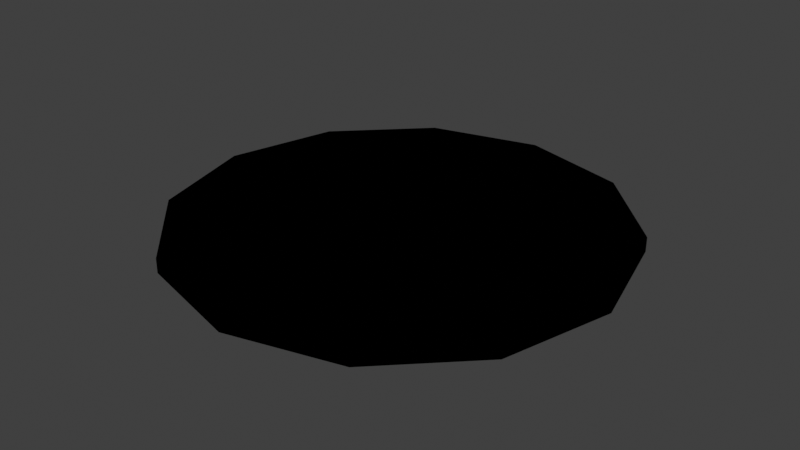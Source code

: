 # Source: disc.blend  (saved by Blender 4.0.36; exported with 4.5.12 LTS)
import bpy
from mathutils import Matrix  # noqa: F401  (used for matrix-valued properties, if any)

bpy.ops.wm.read_factory_settings(use_empty=True)
scene = bpy.context.scene
scene.name = 'Scene'

# ---- collections
col_collection = bpy.data.collections.new('Collection'); scene.collection.children.link(col_collection)

# ---- images (referenced by path relative to the original .blend; pixels are not part of the script)
import os
ASSET_DIR = os.environ.get("B2B_ASSET_DIR", "")  # directory of the original .blend (textures are referenced by path, not embedded)
HERE = os.path.dirname(os.path.abspath(__file__))  # packed textures are extracted next to this script under _unpacked/

def load_image(name, relpath, width, height, colorspace="sRGB"):
    """Load a texture the original file referenced (path relative to the .blend, or extracted next to this script)."""
    p = next((c for c in (os.path.join(HERE, relpath), os.path.join(ASSET_DIR, relpath)) if relpath and os.path.exists(c)), "")
    if p:
        img = bpy.data.images.load(p, check_existing=True)
        img.name = name
    else:  # same state as the original file: an image datablock whose file is absent (Cycles renders it pink)
        img = bpy.data.images.new(name, width, height)
        img.source = "FILE"
        img.filepath = "//" + (relpath or name)
    img.colorspace_settings.name = colorspace
    return img
img_second_png = load_image('second.png', '', 1024, 1024, 'sRGB')
img_white_rgba32_png = load_image('white.rgba32.png', 'white.rgba32.png', 1024, 1024, 'sRGB')

# ---- materials (node trees are filled in below, after node groups)
mat_f3dlite_material = bpy.data.materials.new('f3dlite_material')
mat_f3dlite_material.alpha_threshold = 0.2
mat_f3dlite_material.use_transparency_overlap = False
mat_f3dlite_material.show_transparent_back = False
mat_f3dlite_material.use_backface_culling = True
mat_f3dlite_material.preview_render_type = 'FLAT'

# ---- node groups
ng_3_point_lerp = bpy.data.node_groups.new('3 Point Lerp', 'ShaderNodeTree')
_N = ng_3_point_lerp.nodes; _L = ng_3_point_lerp.links
ng_calcfog = bpy.data.node_groups.new('CalcFog', 'ShaderNodeTree')
_N = ng_calcfog.nodes; _L = ng_calcfog.links
ng_f3dnoise_nonanimated = bpy.data.node_groups.new('F3DNoise_NonAnimated', 'ShaderNodeTree')
_N = ng_f3dnoise_nonanimated.nodes; _L = ng_f3dnoise_nonanimated.links
ng_texturesettings_lite = bpy.data.node_groups.new('TextureSettings_Lite', 'ShaderNodeTree')
_N = ng_texturesettings_lite.nodes; _L = ng_texturesettings_lite.links
ng_uv = bpy.data.node_groups.new('UV', 'ShaderNodeTree')
_N = ng_uv.nodes; _L = ng_uv.links
ng_uv_basis_0 = bpy.data.node_groups.new('UV Basis 0', 'ShaderNodeTree')
_N = ng_uv_basis_0.nodes; _L = ng_uv_basis_0.links
ng_shdcol = bpy.data.node_groups.new('ShdCol', 'ShaderNodeTree')
_N = ng_shdcol.nodes; _L = ng_shdcol.links
ng_is_not_i = bpy.data.node_groups.new('Is not i', 'ShaderNodeTree')
_N = ng_is_not_i.nodes; _L = ng_is_not_i.links
ng_is_i = bpy.data.node_groups.new('Is i', 'ShaderNodeTree')
_N = ng_is_i.nodes; _L = ng_is_i.links
ng_fogblender_on = bpy.data.node_groups.new('FogBlender_On', 'ShaderNodeTree')
_N = ng_fogblender_on.nodes; _L = ng_fogblender_on.links
ng_combinerinputs = bpy.data.node_groups.new('CombinerInputs', 'ShaderNodeTree')
_N = ng_combinerinputs.nodes; _L = ng_combinerinputs.links
ng_cycle = bpy.data.node_groups.new('Cycle', 'ShaderNodeTree')
_N = ng_cycle.nodes; _L = ng_cycle.links
ng_output_2cycle_opa = bpy.data.node_groups.new('OUTPUT_2CYCLE_OPA', 'ShaderNodeTree')
_N = ng_output_2cycle_opa.nodes; _L = ng_output_2cycle_opa.links
ng_sceneproperties = bpy.data.node_groups.new('SceneProperties', 'ShaderNodeTree')
_s = ng_sceneproperties.interface.new_socket(name='FogEnable', in_out='OUTPUT', socket_type='NodeSocketFloat')
_s = ng_sceneproperties.interface.new_socket(name='FogColor', in_out='OUTPUT', socket_type='NodeSocketColor')
_s = ng_sceneproperties.interface.new_socket(name='F3D_NearClip', in_out='OUTPUT', socket_type='NodeSocketFloat')
_s = ng_sceneproperties.interface.new_socket(name='F3D_FarClip', in_out='OUTPUT', socket_type='NodeSocketFloat')
_s = ng_sceneproperties.interface.new_socket(name='Blender_Game_Scale', in_out='OUTPUT', socket_type='NodeSocketFloat')
_s = ng_sceneproperties.interface.new_socket(name='FogNear', in_out='OUTPUT', socket_type='NodeSocketFloat')
_s = ng_sceneproperties.interface.new_socket(name='FogFar', in_out='OUTPUT', socket_type='NodeSocketFloat')
_s = ng_sceneproperties.interface.new_socket(name='AmbientColor', in_out='OUTPUT', socket_type='NodeSocketColor')
_s = ng_sceneproperties.interface.new_socket(name='Light0Color', in_out='OUTPUT', socket_type='NodeSocketColor')
_s = ng_sceneproperties.interface.new_socket(name='Light0Dir', in_out='OUTPUT', socket_type='NodeSocketVector')
_s = ng_sceneproperties.interface.new_socket(name='Light0Size', in_out='OUTPUT', socket_type='NodeSocketFloat')
_s = ng_sceneproperties.interface.new_socket(name='Light1Color', in_out='OUTPUT', socket_type='NodeSocketColor')
_s = ng_sceneproperties.interface.new_socket(name='Light1Dir', in_out='OUTPUT', socket_type='NodeSocketVector')
_s = ng_sceneproperties.interface.new_socket(name='Light1Size', in_out='OUTPUT', socket_type='NodeSocketFloat')
_N = ng_sceneproperties.nodes; _L = ng_sceneproperties.links
n0 = _N.new('NodeGroupOutput'); n0.name = 'Group Output'; n0.location = (0, 0)
n0.inputs[0].default_value = 1.0
n0.inputs[1].default_value = (0.9999, 1.0, 1.0, 1.0)
n0.inputs[2].default_value = 100.0
n0.inputs[3].default_value = 3e+04
n0.inputs[4].default_value = 100.0
n0.inputs[5].default_value = 985.0
n0.inputs[6].default_value = 1000.0
n0.inputs[7].default_value = (0.7353, 0.7354, 0.7354, 1.0)
n0.inputs[8].default_value = (0.9999, 1.0, 1.0, 1.0)
n0.inputs[9].default_value = (0.5774, -0.5774, 0.5774)
n0.inputs[10].default_value = 3.0
n0.inputs[11].default_value = (0.0, 0.0, 0.0, 1.0)
n0.inputs[12].default_value = (-0.5774, 0.5774, -0.5774)
n0.inputs[13].default_value = 3.0
n0.is_active_output = True

# ---- material node trees
mat_f3dlite_material.use_nodes = True; mat_f3dlite_material.node_tree.nodes.clear()
_N = mat_f3dlite_material.node_tree.nodes; _L = mat_f3dlite_material.node_tree.links
n0 = _N.new('NodeReroute'); n0.name = 'Reroute.043'; n0.location = (-193, 204)
n0.width = 16
n0.socket_idname = 'NodeSocketVector'
n1 = _N.new('NodeReroute'); n1.name = 'Reroute.042'; n1.location = (-216, 160)
n1.width = 16
n1.socket_idname = 'NodeSocketVector'
n2 = _N.new('NodeReroute'); n2.name = 'Reroute.011'; n2.location = (-168, 248)
n2.width = 16
n2.socket_idname = 'NodeSocketVector'
n3 = _N.new('NodeReroute'); n3.name = 'Reroute.038'; n3.location = (273, 438)
n3.width = 16
n4 = _N.new('NodeReroute'); n4.name = 'Reroute.037'; n4.location = (251, 416)
n4.width = 16
n4.socket_idname = 'NodeSocketFloat'
n5 = _N.new('NodeReroute'); n5.name = 'Reroute.006'; n5.location = (-80, 600)
n5.width = 16
n5.socket_idname = 'NodeSocketVector'
n6 = _N.new('NodeReroute'); n6.name = 'Reroute.026'; n6.location = (-100, 557)
n6.width = 16
n6.socket_idname = 'NodeSocketVector'
n7 = _N.new('NodeReroute'); n7.name = 'Reroute.027'; n7.location = (-120, 514)
n7.width = 16
n7.socket_idname = 'NodeSocketVector'
n8 = _N.new('NodeReroute'); n8.name = 'Reroute.035'; n8.location = (251, 665)
n8.width = 16
n8.socket_idname = 'NodeSocketFloat'
n9 = _N.new('NodeReroute'); n9.name = 'Reroute.036'; n9.location = (273, 686)
n9.width = 16
n10 = _N.new('NodeReroute'); n10.name = 'Reroute.028'; n10.location = (-267, 439)
n10.width = 16
n10.socket_idname = 'NodeSocketInt'
n11 = _N.new('NodeReroute'); n11.name = 'Reroute.048'; n11.location = (271, 285)
n11.width = 16
n12 = _N.new('NodeReroute'); n12.name = 'Reroute.046'; n12.location = (271, 334)
n12.width = 16
n13 = _N.new('NodeReroute'); n13.name = 'Reroute.047'; n13.location = (249, 264)
n13.width = 16
n13.socket_idname = 'NodeSocketFloat'
n14 = _N.new('NodeReroute'); n14.name = 'Reroute.045'; n14.location = (249, 312)
n14.width = 16
n14.socket_idname = 'NodeSocketFloat'
n15 = _N.new('NodeReroute'); n15.name = 'Reroute.039'; n15.location = (-267, 84)
n15.width = 16
n15.socket_idname = 'NodeSocketInt'
n16 = _N.new('NodeReroute'); n16.name = 'Reroute.052'; n16.location = (-241, 116)
n16.width = 16
n16.socket_idname = 'NodeSocketVector'
n17 = _N.new('NodeReroute'); n17.name = 'Reroute.060'; n17.location = (-314, 391)
n17.width = 16
n17.socket_idname = 'NodeSocketFloat'
n18 = _N.new('NodeReroute'); n18.name = 'Reroute.059'; n18.location = (-292, 414)
n18.width = 16
n18.socket_idname = 'NodeSocketFloat'
n19 = _N.new('NodeReroute'); n19.name = 'Reroute.058'; n19.location = (-337, 61)
n19.width = 16
n19.socket_idname = 'NodeSocketFloat'
n20 = _N.new('NodeReroute'); n20.name = 'Reroute.057'; n20.location = (-358, 39)
n20.width = 16
n20.socket_idname = 'NodeSocketFloat'
n21 = _N.new('NodeReroute'); n21.name = 'Reroute.050'; n21.location = (-144, 470)
n21.width = 16
n21.socket_idname = 'NodeSocketVector'
n22 = _N.new('ShaderNodeTexImage'); n22.name = 'Tex1_2'; n22.location = (-125, 213)
n22.label = 'Tex1 Sample 2'
n22.width = 140
n22.mute = True
n22.hide = True
n22.image = img_second_png
n22.interpolation = 'Closest'
n23 = _N.new('ShaderNodeTexImage'); n23.name = 'Tex1_3'; n23.location = (-125, 170)
n23.label = 'Tex1 Sample 3'
n23.width = 140
n23.mute = True
n23.hide = True
n23.image = img_second_png
n23.interpolation = 'Closest'
n24 = _N.new('ShaderNodeTexImage'); n24.name = 'Tex1_4'; n24.location = (-125, 126)
n24.label = 'Tex1 Sample 4'
n24.width = 140
n24.mute = True
n24.hide = True
n24.image = img_second_png
n24.interpolation = 'Closest'
n25 = _N.new('ShaderNodeGroup'); n25.name = '3 Point Lerp.001'; n25.location = (27, 369)
n25.label = '3 Point Lerp'
n25.mute = True
n25.node_tree = ng_3_point_lerp
n26 = _N.new('ShaderNodeTexImage'); n26.name = 'Tex0_4'; n26.location = (-63, 479)
n26.label = 'Tex0 Sample 4'
n26.width = 140
n26.hide = True
n26.image = img_white_rgba32_png
n26.interpolation = 'Closest'
n27 = _N.new('ShaderNodeTexImage'); n27.name = 'Tex0_3'; n27.location = (-63, 524)
n27.label = 'Tex0 Sample 3'
n27.width = 140
n27.hide = True
n27.image = img_white_rgba32_png
n27.interpolation = 'Closest'
n28 = _N.new('ShaderNodeTexImage'); n28.name = 'Tex0_2'; n28.location = (-62, 567)
n28.label = 'Tex0 Sample 2'
n28.width = 140
n28.hide = True
n28.image = img_white_rgba32_png
n28.interpolation = 'Closest'
n29 = _N.new('ShaderNodeTexImage'); n29.name = 'Tex0_1'; n29.location = (-61, 610)
n29.label = 'Tex0'
n29.width = 140
n29.hide = True
n29.image = img_white_rgba32_png
n29.interpolation = 'Closest'
n30 = _N.new('ShaderNodeTexImage'); n30.name = 'Tex1_1'; n30.location = (-124, 258)
n30.label = 'Tex1'
n30.width = 140
n30.mute = True
n30.hide = True
n30.image = img_second_png
n30.interpolation = 'Closest'
n31 = _N.new('NodeReroute'); n31.name = 'Light0Dir'; n31.location = (-101, -292)
n31.label = 'Light0Dir'
n31.width = 16
n31.socket_idname = 'NodeSocketVector'
n32 = _N.new('NodeReroute'); n32.name = 'AmbientColor'; n32.location = (-98, -223)
n32.label = 'AmbientColor'
n32.width = 16
n33 = _N.new('NodeReroute'); n33.name = 'Light0Color'; n33.location = (-101, -255)
n33.label = 'Light0Color'
n33.width = 16
n34 = _N.new('NodeReroute'); n34.name = 'Light0Size'; n34.location = (-101, -325)
n34.label = 'Light0Size'
n34.width = 16
n34.socket_idname = 'NodeSocketFloat'
n35 = _N.new('NodeReroute'); n35.name = 'Reroute.065'; n35.location = (260, 85)
n35.width = 16
n35.socket_idname = 'NodeSocketVector'
n36 = _N.new('NodeReroute'); n36.name = 'Reroute.064'; n36.location = (259, -292)
n36.width = 16
n36.socket_idname = 'NodeSocketVector'
n37 = _N.new('NodeReroute'); n37.name = 'Reroute.029'; n37.location = (238, -256)
n37.width = 16
n38 = _N.new('NodeReroute'); n38.name = 'Reroute.001'; n38.location = (278, -326)
n38.width = 16
n38.socket_idname = 'NodeSocketFloat'
n39 = _N.new('NodeReroute'); n39.name = 'Reroute'; n39.location = (279, 63)
n39.width = 16
n39.socket_idname = 'NodeSocketFloat'
n40 = _N.new('NodeReroute'); n40.name = 'Reroute.016'; n40.location = (321, 19)
n40.width = 16
n40.socket_idname = 'NodeSocketVector'
n41 = _N.new('NodeReroute'); n41.name = 'Reroute.030'; n41.location = (219, -224)
n41.width = 16
n42 = _N.new('ShaderNodeGroup'); n42.name = 'CalcFog'; n42.location = (0, 10)
n42.label = 'CalcFog'
n42.width = 166
n42.node_tree = ng_calcfog
n43 = _N.new('NodeReroute'); n43.name = 'Reroute.008'; n43.location = (187, -25)
n43.width = 16
n43.socket_idname = 'NodeSocketFloat'
n44 = _N.new('NodeReroute'); n44.name = 'Reroute.003'; n44.location = (342, -3)
n44.width = 16
n44.socket_idname = 'NodeSocketFloat'
n45 = _N.new('NodeReroute'); n45.name = 'Combined_C'; n45.location = (540, 456)
n45.label = 'Combined_C'
n45.width = 16
n46 = _N.new('NodeReroute'); n46.name = 'Combined_A'; n46.location = (540, 433)
n46.label = 'Combined_A'
n46.width = 16
n46.socket_idname = 'NodeSocketFloat'
n47 = _N.new('NodeReroute'); n47.name = 'Reroute.032'; n47.location = (567, 456)
n47.width = 16
n48 = _N.new('NodeReroute'); n48.name = 'Reroute.031'; n48.location = (567, 433)
n48.width = 16
n48.socket_idname = 'NodeSocketFloat'
n49 = _N.new('NodeReroute'); n49.name = 'Reroute.009'; n49.location = (1056, 710)
n49.width = 16
n50 = _N.new('NodeReroute'); n50.name = 'Reroute.010'; n50.location = (1033, 689)
n50.width = 16
n50.socket_idname = 'NodeSocketFloat'
n51 = _N.new('NodeReroute'); n51.name = 'Light1Color'; n51.location = (-101, -360)
n51.label = 'Light1Color'
n51.width = 16
n52 = _N.new('NodeReroute'); n52.name = 'Light1Size'; n52.location = (-101, -433)
n52.label = 'Light1Size'
n52.width = 16
n52.socket_idname = 'NodeSocketFloat'
n53 = _N.new('NodeReroute'); n53.name = 'Light1Dir'; n53.location = (-101, -396)
n53.label = 'Light1Dir'
n53.width = 16
n53.socket_idname = 'NodeSocketVector'
n54 = _N.new('NodeReroute'); n54.name = 'Reroute.014'; n54.location = (299, -361)
n54.width = 16
n55 = _N.new('NodeReroute'); n55.name = 'Reroute.017'; n55.location = (318, -397)
n55.width = 16
n55.socket_idname = 'NodeSocketVector'
n56 = _N.new('NodeReroute'); n56.name = 'Reroute.019'; n56.location = (341, -432)
n56.width = 16
n56.socket_idname = 'NodeSocketFloat'
n57 = _N.new('NodeReroute'); n57.name = 'Reroute.025'; n57.location = (-44, -472)
n57.width = 16
n58 = _N.new('NodeReroute'); n58.name = 'Reroute.018'; n58.location = (-23, -493)
n58.width = 16
n58.socket_idname = 'NodeSocketFloat'
n59 = _N.new('NodeReroute'); n59.name = 'Reroute.015'; n59.location = (186, -516)
n59.width = 16
n59.socket_idname = 'NodeSocketFloat'
n60 = _N.new('ShaderNodeGroup'); n60.name = 'F3DNoiseFactor'; n60.location = (362, -360)
n60.label = 'F3D Noise Factor'
n60.width = 142
n60.node_tree = ng_f3dnoise_nonanimated
n61 = _N.new('NodeReroute'); n61.name = 'Reroute.023'; n61.location = (1036, 385)
n61.width = 16
n62 = _N.new('ShaderNodeOutputMaterial'); n62.name = 'Material Output F3D'; n62.location = (1546, 571)
n62.label = 'Material Output F3D'
n62.target = 'CYCLES'
n63 = _N.new('NodeReroute'); n63.name = 'Reroute.024'; n63.location = (1037, -451)
n63.width = 16
n64 = _N.new('NodeReroute'); n64.name = 'Reroute.005'; n64.location = (-168, 601)
n64.width = 16
n64.socket_idname = 'NodeSocketVector'
n65 = _N.new('NodeReroute'); n65.name = 'Reroute.041'; n65.location = (-193, 579)
n65.width = 16
n65.socket_idname = 'NodeSocketVector'
n66 = _N.new('NodeReroute'); n66.name = 'Reroute.040'; n66.location = (-216, 558)
n66.width = 16
n66.socket_idname = 'NodeSocketVector'
n67 = _N.new('NodeReroute'); n67.name = 'Reroute.012'; n67.location = (-267, 514)
n67.width = 16
n67.socket_idname = 'NodeSocketInt'
n68 = _N.new('NodeReroute'); n68.name = 'Reroute.051'; n68.location = (-241, 535)
n68.width = 16
n68.socket_idname = 'NodeSocketVector'
n69 = _N.new('NodeReroute'); n69.name = 'Reroute.013'; n69.location = (-80, 688)
n69.width = 16
n69.socket_idname = 'NodeSocketVector'
n70 = _N.new('NodeReroute'); n70.name = 'Reroute.002'; n70.location = (-100, 665)
n70.width = 16
n70.socket_idname = 'NodeSocketVector'
n71 = _N.new('NodeReroute'); n71.name = 'Reroute.022'; n71.location = (-120, 645)
n71.width = 16
n71.socket_idname = 'NodeSocketVector'
n72 = _N.new('NodeReroute'); n72.name = 'Reroute.049'; n72.location = (-144, 621)
n72.width = 16
n72.socket_idname = 'NodeSocketVector'
n73 = _N.new('NodeReroute'); n73.name = 'Reroute.054'; n73.location = (-314, 469)
n73.width = 16
n73.socket_idname = 'NodeSocketFloat'
n74 = _N.new('NodeReroute'); n74.name = 'Reroute.053'; n74.location = (-292, 491)
n74.width = 16
n74.socket_idname = 'NodeSocketFloat'
n75 = _N.new('NodeReroute'); n75.name = 'Reroute.055'; n75.location = (-337, 447)
n75.width = 16
n75.socket_idname = 'NodeSocketFloat'
n76 = _N.new('NodeReroute'); n76.name = 'Reroute.056'; n76.location = (-358, 425)
n76.width = 16
n76.socket_idname = 'NodeSocketFloat'
n77 = _N.new('ShaderNodeGroup'); n77.name = 'TextureSettings'; n77.location = (-575, 724)
n77.width = 189
n77.node_tree = ng_texturesettings_lite
n77.inputs[4].default_value = 0.0
n77.inputs[9].default_value = 0.0
n77.inputs[10].default_value = 0
n77.inputs[11].default_value = 0.0
n77.inputs[12].default_value = 31.0
n77.inputs[13].default_value = 5
n77.inputs[14].default_value = 0
n77.inputs[15].default_value = 0.0
n77.inputs[16].default_value = 31.0
n77.inputs[17].default_value = 5
n77.inputs[18].default_value = 0.0
n77.inputs[19].default_value = 0
n77.inputs[20].default_value = 0.0
n77.inputs[21].default_value = 63.0
n77.inputs[22].default_value = 5
n77.inputs[23].default_value = 0
n77.inputs[24].default_value = 0.0
n77.inputs[25].default_value = 31.0
n77.inputs[26].default_value = 5
n77.inputs[27].default_value = 0.0
n77.inputs[28].default_value = 0
n77.inputs[29].default_value = 0
n77.inputs[30].default_value = 0
n77.inputs[31].default_value = 0
n77.inputs[32].default_value = 0.0
n77.inputs[33].default_value = 0
n77.inputs[34].default_value = 0
n77.inputs[35].default_value = 0
n77.inputs[36].default_value = 0
n77.inputs[37].default_value = 0.0
n77.inputs[38].default_value = 1
n78 = _N.new('ShaderNodeGroup'); n78.name = 'UV'; n78.location = (-987, 175)
n78.width = 165
n78.node_tree = ng_uv
n79 = _N.new('ShaderNodeGroup'); n79.name = 'UV Basis'; n79.location = (-787, 405)
n79.width = 164
n79.node_tree = ng_uv_basis_0
n79.inputs[1].default_value = 32
n79.inputs[2].default_value = 32
n79.inputs[3].default_value = 32
n79.inputs[4].default_value = 32
n79.inputs[5].default_value = 1.0
n79.inputs[6].default_value = 1.0
n79.inputs[7].default_value = 1
n80 = _N.new('ShaderNodeGroup'); n80.name = 'Shade Color'; n80.location = (365, 241)
n80.label = 'Shade Color'
n80.width = 139
n80.node_tree = ng_shdcol
n80.inputs[8].default_value = 1
n80.inputs[9].default_value = 0
n80.inputs[10].default_value = 0
n80.inputs[11].default_value = 0
n80.inputs[12].default_value = 0
n80.inputs[13].default_value = 0
n80.inputs[14].default_value = 0
n80.inputs[15].default_value = 0
n80.inputs[16].default_value = 1.0
n80.inputs[17].default_value = 0.625
n80.inputs[18].default_value = 0.0
n80.inputs[19].default_value = 0.7
n80.inputs[20].default_value = 0.4
n81 = _N.new('NodeReroute'); n81.name = 'FogColor'; n81.location = (-101, -80)
n81.label = 'FogColor'
n81.width = 16
n82 = _N.new('NodeReroute'); n82.name = 'Reroute.021'; n82.location = (-22, -43)
n82.width = 16
n82.socket_idname = 'NodeSocketFloat'
n83 = _N.new('NodeReroute'); n83.name = 'FogEnable'; n83.location = (-101, -43)
n83.label = 'FogEnable'
n83.width = 16
n83.socket_idname = 'NodeSocketFloat'
n84 = _N.new('NodeReroute'); n84.name = 'Reroute.033'; n84.location = (-22, -80)
n84.width = 16
n84.socket_idname = 'NodeSocketFloat'
n85 = _N.new('NodeReroute'); n85.name = 'Reroute.007'; n85.location = (-43, -80)
n85.width = 16
n86 = _N.new('NodeReroute'); n86.name = 'AmbientColorOut'; n86.location = (220, 131)
n86.label = 'AmbientColorOut'
n86.width = 16
n87 = _N.new('NodeReroute'); n87.name = 'Light0ColorOut'; n87.location = (240, 108)
n87.label = 'Light0ColorOut'
n87.width = 16
n88 = _N.new('NodeReroute'); n88.name = 'Light1ColorOut'; n88.location = (300, 41)
n88.label = 'Light1ColorOut'
n88.width = 16
n89 = _N.new('ShaderNodeGroup'); n89.name = 'Tex1_I'; n89.location = (364, 396)
n89.label = 'Tex1_I'
n89.mute = True
n89.node_tree = ng_is_not_i
n90 = _N.new('ShaderNodeGroup'); n90.name = 'Tex0_I'; n90.location = (365, 549)
n90.label = 'Tex0_I'
n90.node_tree = ng_is_i
n91 = _N.new('ShaderNodeGroup'); n91.name = '3 Point Lerp'; n91.location = (88, 722)
n91.label = '3 Point Lerp'
n91.node_tree = ng_3_point_lerp
n92 = _N.new('NodeReroute'); n92.name = 'GlobalFogColor'; n92.location = (970, -473)
n92.label = 'GlobalFogColor'
n92.width = 16
n93 = _N.new('ShaderNodeGroup'); n93.name = 'FogBlender'; n93.location = (1057, -361)
n93.node_tree = ng_fogblender_on
n94 = _N.new('ShaderNodeGroup'); n94.name = 'CombinerInputs'; n94.location = (522, 157)
n94.width = 139
n94.node_tree = ng_combinerinputs
n94.inputs[0].default_value = (0.0, 0.0, 0.0, 1.0)
n94.inputs[1].default_value = 1.0
n94.inputs[2].default_value = (0.9999, 1.0, 1.0, 1.0)
n94.inputs[3].default_value = 1.0
n94.inputs[4].default_value = (0.5, 0.5, 0.5, 1.0)
n94.inputs[5].default_value = (0.0, 0.0, 0.0, 1.0)
n94.inputs[6].default_value = 0.0
n94.inputs[7].default_value = 0.0
n94.inputs[8].default_value = 0.4471
n94.inputs[9].default_value = 0.1647
n95 = _N.new('ShaderNodeGroup'); n95.name = 'Cycle_1'; n95.location = (871, 746)
n95.label = 'Cycle_1'
n95.node_tree = ng_cycle
n95.inputs[1].default_value = (0.0, 0.0, 0.0, 1.0)
n95.inputs[3].default_value = (0.0, 0.0, 0.0, 1.0)
n95.inputs[4].default_value = 0.0
n95.inputs[5].default_value = 0.0
n95.inputs[6].default_value = 0.0
n96 = _N.new('NodeReroute'); n96.name = 'Reroute.020'; n96.location = (1228, -396)
n96.width = 16
n97 = _N.new('NodeReroute'); n97.name = 'Reroute.004'; n97.location = (1056, 456)
n97.width = 16
n98 = _N.new('NodeReroute'); n98.name = 'Cycle C 2'; n98.location = (1232, 412)
n98.label = 'Cycle C 2'
n98.width = 16
n99 = _N.new('ShaderNodeGroup'); n99.name = 'Cycle_2'; n99.location = (870, 420)
n99.label = 'Cycle_2'
n99.node_tree = ng_cycle
n99.inputs[1].default_value = (0.0, 0.0, 0.0, 1.0)
n99.inputs[3].default_value = (0.0, 0.0, 0.0, 1.0)
n99.inputs[4].default_value = 0.0
n99.inputs[5].default_value = 0.0
n99.inputs[6].default_value = 0.0
n100 = _N.new('NodeReroute'); n100.name = 'Cycle 1 A'; n100.location = (1033, 434)
n100.width = 16
n100.socket_idname = 'NodeSocketFloat'
n101 = _N.new('ShaderNodeGroup'); n101.name = 'OUTPUT'; n101.location = (1282, 547)
n101.width = 219
n101.node_tree = ng_output_2cycle_opa
n102 = _N.new('ShaderNodeGroup'); n102.name = 'SceneProperties'; n102.location = (-320, -23)
n102.node_tree = ng_sceneproperties
n103 = _N.new('ShaderNodeOutputMaterial'); n103.name = 'Material Output'; n103.location = (0, 0)
n103.target = 'EEVEE'
n104 = _N.new('ShaderNodeMixShader'); n104.name = 'Mix Shader'; n104.location = (0, 0)
n104.label = 'Disable Shadow'
n104.hide = True
n105 = _N.new('ShaderNodeLightPath'); n105.name = 'Light Path'; n105.location = (0, 0)
n105.hide = True
n106 = _N.new('ShaderNodeBsdfTransparent'); n106.name = 'Transparent BSDF'; n106.location = (0, 0)
n106.hide = True
_L.new(n47.outputs[0], n45.inputs[0])
_L.new(n95.outputs[0], n49.inputs[0])
_L.new(n11.outputs[0], n89.inputs[0])
_L.new(n49.outputs[0], n97.inputs[0])
_L.new(n95.outputs[1], n50.inputs[0])
_L.new(n50.outputs[0], n100.inputs[0])
_L.new(n77.outputs[0], n69.inputs[0])
_L.new(n5.outputs[0], n29.inputs[0])
_L.new(n2.outputs[0], n30.inputs[0])
_L.new(n69.outputs[0], n5.inputs[0])
_L.new(n78.outputs[0], n79.inputs[0])
_L.new(n79.outputs[0], n77.inputs[0])
_L.new(n79.outputs[1], n77.inputs[1])
_L.new(n79.outputs[2], n77.inputs[2])
_L.new(n79.outputs[3], n77.inputs[3])
_L.new(n79.outputs[5], n77.inputs[5])
_L.new(n79.outputs[6], n77.inputs[6])
_L.new(n79.outputs[7], n77.inputs[7])
_L.new(n79.outputs[8], n77.inputs[8])
_L.new(n42.outputs[0], n43.inputs[0])
_L.new(n43.outputs[0], n59.inputs[0])
_L.new(n84.outputs[0], n58.inputs[0])
_L.new(n83.outputs[0], n82.inputs[0])
_L.new(n92.outputs[0], n93.inputs[1])
_L.new(n37.outputs[0], n87.inputs[0])
_L.new(n41.outputs[0], n86.inputs[0])
_L.new(n6.outputs[0], n28.inputs[0])
_L.new(n7.outputs[0], n27.inputs[0])
_L.new(n10.outputs[0], n91.inputs[8])
_L.new(n77.outputs[1], n70.inputs[0])
_L.new(n77.outputs[4], n64.inputs[0])
_L.new(n77.outputs[2], n71.inputs[0])
_L.new(n70.outputs[0], n6.inputs[0])
_L.new(n71.outputs[0], n7.inputs[0])
_L.new(n27.outputs[0], n91.inputs[4])
_L.new(n28.outputs[0], n91.inputs[2])
_L.new(n29.outputs[0], n91.inputs[0])
_L.new(n28.outputs[1], n91.inputs[3])
_L.new(n27.outputs[1], n91.inputs[5])
_L.new(n3.outputs[0], n90.inputs[0])
_L.new(n4.outputs[0], n90.inputs[1])
_L.new(n29.outputs[1], n91.inputs[1])
_L.new(n64.outputs[0], n2.inputs[0])
_L.new(n77.outputs[8], n67.inputs[0])
_L.new(n67.outputs[0], n10.inputs[0])
_L.new(n91.outputs[1], n8.inputs[0])
_L.new(n91.outputs[0], n9.inputs[0])
_L.new(n8.outputs[0], n4.inputs[0])
_L.new(n9.outputs[0], n3.inputs[0])
_L.new(n30.outputs[0], n25.inputs[0])
_L.new(n30.outputs[1], n25.inputs[1])
_L.new(n13.outputs[0], n89.inputs[1])
_L.new(n22.outputs[0], n25.inputs[2])
_L.new(n22.outputs[1], n25.inputs[3])
_L.new(n23.outputs[0], n25.inputs[4])
_L.new(n23.outputs[1], n25.inputs[5])
_L.new(n0.outputs[0], n22.inputs[0])
_L.new(n1.outputs[0], n23.inputs[0])
_L.new(n15.outputs[0], n25.inputs[8])
_L.new(n10.outputs[0], n15.inputs[0])
_L.new(n77.outputs[6], n66.inputs[0])
_L.new(n77.outputs[5], n65.inputs[0])
_L.new(n66.outputs[0], n1.inputs[0])
_L.new(n65.outputs[0], n0.inputs[0])
_L.new(n25.outputs[1], n14.inputs[0])
_L.new(n25.outputs[0], n12.inputs[0])
_L.new(n14.outputs[0], n13.inputs[0])
_L.new(n12.outputs[0], n11.inputs[0])
_L.new(n17.outputs[0], n91.inputs[10])
_L.new(n19.outputs[0], n25.inputs[9])
_L.new(n26.outputs[0], n91.inputs[6])
_L.new(n26.outputs[1], n91.inputs[7])
_L.new(n18.outputs[0], n91.inputs[9])
_L.new(n21.outputs[0], n26.inputs[0])
_L.new(n77.outputs[3], n72.inputs[0])
_L.new(n72.outputs[0], n21.inputs[0])
_L.new(n24.outputs[0], n25.inputs[6])
_L.new(n24.outputs[1], n25.inputs[7])
_L.new(n16.outputs[0], n24.inputs[0])
_L.new(n20.outputs[0], n25.inputs[10])
_L.new(n77.outputs[7], n68.inputs[0])
_L.new(n68.outputs[0], n16.inputs[0])
_L.new(n77.outputs[9], n74.inputs[0])
_L.new(n77.outputs[10], n73.inputs[0])
_L.new(n77.outputs[11], n75.inputs[0])
_L.new(n77.outputs[12], n76.inputs[0])
_L.new(n76.outputs[0], n20.inputs[0])
_L.new(n75.outputs[0], n19.inputs[0])
_L.new(n74.outputs[0], n18.inputs[0])
_L.new(n73.outputs[0], n17.inputs[0])
_L.new(n35.outputs[0], n80.inputs[2])
_L.new(n36.outputs[0], n35.inputs[0])
_L.new(n48.outputs[0], n46.inputs[0])
_L.new(n63.outputs[0], n93.inputs[0])
_L.new(n60.outputs[0], n94.inputs[10])
_L.new(n33.outputs[0], n37.inputs[0])
_L.new(n32.outputs[0], n41.inputs[0])
_L.new(n31.outputs[0], n36.inputs[0])
_L.new(n81.outputs[0], n85.inputs[0])
_L.new(n85.outputs[0], n57.inputs[0])
_L.new(n100.outputs[0], n48.inputs[0])
_L.new(n97.outputs[0], n47.inputs[0])
_L.new(n43.outputs[0], n80.inputs[7])
_L.new(n58.outputs[0], n93.inputs[2])
_L.new(n57.outputs[0], n92.inputs[0])
_L.new(n39.outputs[0], n80.inputs[3])
_L.new(n38.outputs[0], n39.inputs[0])
_L.new(n34.outputs[0], n38.inputs[0])
_L.new(n54.outputs[0], n88.inputs[0])
_L.new(n51.outputs[0], n54.inputs[0])
_L.new(n40.outputs[0], n80.inputs[5])
_L.new(n55.outputs[0], n40.inputs[0])
_L.new(n53.outputs[0], n55.inputs[0])
_L.new(n44.outputs[0], n80.inputs[6])
_L.new(n56.outputs[0], n44.inputs[0])
_L.new(n52.outputs[0], n56.inputs[0])
_L.new(n93.outputs[0], n96.inputs[0])
_L.new(n99.outputs[0], n61.inputs[0])
_L.new(n61.outputs[0], n63.inputs[0])
_L.new(n82.outputs[0], n84.inputs[0])
_L.new(n84.outputs[0], n42.inputs[0])
_L.new(n96.outputs[0], n98.inputs[0])
_L.new(n102.outputs[0], n83.inputs[0])
_L.new(n102.outputs[1], n81.inputs[0])
_L.new(n102.outputs[2], n42.inputs[1])
_L.new(n102.outputs[3], n42.inputs[2])
_L.new(n102.outputs[4], n42.inputs[3])
_L.new(n102.outputs[5], n42.inputs[4])
_L.new(n102.outputs[6], n42.inputs[5])
_L.new(n102.outputs[7], n32.inputs[0])
_L.new(n102.outputs[8], n33.inputs[0])
_L.new(n102.outputs[9], n31.inputs[0])
_L.new(n102.outputs[10], n34.inputs[0])
_L.new(n102.outputs[11], n51.inputs[0])
_L.new(n102.outputs[12], n53.inputs[0])
_L.new(n102.outputs[13], n52.inputs[0])
_L.new(n86.outputs[0], n80.inputs[0])
_L.new(n87.outputs[0], n80.inputs[1])
_L.new(n88.outputs[0], n80.inputs[4])
_L.new(n90.outputs[0], n95.inputs[0])
_L.new(n80.outputs[0], n95.inputs[2])
_L.new(n94.outputs[0], n95.inputs[7])
_L.new(n45.outputs[0], n99.inputs[0])
_L.new(n94.outputs[3], n99.inputs[2])
_L.new(n46.outputs[0], n99.inputs[7])
_L.new(n95.outputs[0], n101.inputs[0])
_L.new(n95.outputs[1], n101.inputs[1])
_L.new(n93.outputs[0], n101.inputs[2])
_L.new(n99.outputs[1], n101.inputs[3])
_L.new(n101.outputs[0], n62.inputs[0])
_L.new(n42.outputs[0], n93.inputs[3])
_L.new(n101.outputs[0], n104.inputs[1])
_L.new(n104.outputs[0], n103.inputs[0])
_L.new(n105.outputs[1], n104.inputs[0])
_L.new(n106.outputs[0], n104.inputs[2])
n62.is_active_output = True

# ---- world
world_world = bpy.data.worlds.new('World'); scene.world = world_world
world_world.use_nodes = True; world_world.node_tree.nodes.clear()
_N = world_world.node_tree.nodes; _L = world_world.node_tree.links
n0 = _N.new('ShaderNodeOutputWorld'); n0.name = 'World Output'; n0.location = (300, 300)
n1 = _N.new('ShaderNodeBackground'); n1.name = 'Background'; n1.location = (10, 300)
n1.inputs[0].default_value = (0.05088, 0.05088, 0.05088, 1.0)
_L.new(n1.outputs[0], n0.inputs[0])
n0.is_active_output = True
world_world.color = (0.05088, 0.05088, 0.05088)
world_world.use_sun_shadow = False
world_world.sun_shadow_jitter_overblur = 0.0

# ---- meshes
me_cylinder = bpy.data.meshes.new('Cylinder')
me_cylinder.from_pydata([(-3.136e-09, 3.136e-09, -0.1975), (-3.136e-09, 3.136e-09, 0.1785), (-3.136e-09, 5.828, -0.1975), (-3.136e-09, 5.828, 0.1785), (2.914, 5.048, -0.1975), (2.914, 5.048, 0.1785), (5.048, 2.914, -0.1975), (5.048, 2.914, 0.1785), (5.828, 3.136e-09, -0.1975), (5.828, 3.136e-09, 0.1785), (5.048, -2.914, -0.1975), (5.048, -2.914, 0.1785), (2.914, -5.048, -0.1975), (2.914, -5.048, 0.1785), (-3.136e-09, -5.828, -0.1975), (-3.136e-09, -5.828, 0.1785), (-2.914, -5.048, -0.1975), (-2.914, -5.048, 0.1785), (-5.048, -2.914, -0.1975), (-5.048, -2.914, 0.1785), (-5.828, 3.136e-09, -0.1975), (-5.828, 3.136e-09, 0.1785), (-5.048, 2.914, -0.1975), (-5.048, 2.914, 0.1785), (-2.914, 5.048, -0.1975), (-2.914, 5.048, 0.1785), (-3.136e-09, 3.247, -0.1975), (1.623, 2.812, -0.1975), (1.623, 2.812, 0.1785), (-3.136e-09, 3.247, 0.1785), (2.812, 1.623, -0.1975), (2.812, 1.623, 0.1785), (3.247, 3.136e-09, -0.1975), (3.247, 3.136e-09, 0.1785), (2.812, -1.623, -0.1975), (2.812, -1.623, 0.1785), (1.623, -2.812, -0.1975), (1.623, -2.812, 0.1785), (-3.136e-09, -3.247, -0.1975), (-3.136e-09, -3.247, 0.1785), (-1.623, -2.812, -0.1975), (-1.623, -2.812, 0.1785), (-2.812, -1.623, -0.1975), (-2.812, -1.623, 0.1785), (-3.247, 3.136e-09, -0.1975), (-3.247, 3.136e-09, 0.1785), (-2.812, 1.623, -0.1975), (-2.812, 1.623, 0.1785), (-1.623, 2.812, -0.1975), (-1.623, 2.812, 0.1785)], [], [(0, 26, 27), (1, 28, 29), (2, 3, 5, 4), (0, 27, 30), (1, 31, 28), (4, 5, 7, 6), (0, 30, 32), (1, 33, 31), (6, 7, 9, 8), (0, 32, 34), (1, 35, 33), (8, 9, 11, 10), (0, 34, 36), (1, 37, 35), (10, 11, 13, 12), (0, 36, 38), (1, 39, 37), (12, 13, 15, 14), (0, 38, 40), (1, 41, 39), (14, 15, 17, 16), (0, 40, 42), (1, 43, 41), (16, 17, 19, 18), (0, 42, 44), (1, 45, 43), (18, 19, 21, 20), (0, 44, 46), (1, 47, 45), (20, 21, 23, 22), (0, 46, 48), (1, 49, 47), (22, 23, 25, 24), (0, 48, 26), (1, 29, 49), (24, 25, 3, 2), (27, 26, 2, 4), (29, 28, 5, 3), (30, 27, 4, 6), (28, 31, 7, 5), (32, 30, 6, 8), (31, 33, 9, 7), (34, 32, 8, 10), (33, 35, 11, 9), (36, 34, 10, 12), (35, 37, 13, 11), (38, 36, 12, 14), (37, 39, 15, 13), (40, 38, 14, 16), (39, 41, 17, 15), (42, 40, 16, 18), (41, 43, 19, 17), (44, 42, 18, 20), (43, 45, 21, 19), (46, 44, 20, 22), (45, 47, 23, 21), (48, 46, 22, 24), (47, 49, 25, 23), (26, 48, 24, 2), (49, 29, 3, 25)])
_uv = me_cylinder.uv_layers.new(name='UVMap')
_uv.uv.foreach_set('vector', [0.75, 0.25, 0.75, 0.3837, 0.8168, 0.3658, 0.25, 0.25, 0.3168, 0.3658, 0.25, 0.3837, 1.0, 0.5, 1.0, 1.0, 0.9167, 1.0, 0.9167, 0.5, 0.75, 0.25, 0.8168, 0.3658, 0.8658, 0.3168, 0.25, 0.25, 0.3658, 0.3168, 0.3168, 0.3658, 0.9167, 0.5, 0.9167, 1.0, 0.8333, 1.0, 0.8333, 0.5, 0.75, 0.25, 0.8658, 0.3168, 0.8837, 0.25, 0.25, 0.25, 0.3837, 0.25, 0.3658, 0.3168, 0.8333, 0.5, 0.8333, 1.0, 0.75, 1.0, 0.75, 0.5, 0.75, 0.25, 0.8837, 0.25, 0.8658, 0.1832, 0.25, 0.25, 0.3658, 0.1832, 0.3837, 0.25, 0.75, 0.5, 0.75, 1.0, 0.6667, 1.0, 0.6667, 0.5, 0.75, 0.25, 0.8658, 0.1832, 0.8168, 0.1342, 0.25, 0.25, 0.3168, 0.1342, 0.3658, 0.1832, 0.6667, 0.5, 0.6667, 1.0, 0.5833, 1.0, 0.5833, 0.5, 0.75, 0.25, 0.8168, 0.1342, 0.75, 0.1163, 0.25, 0.25, 0.25, 0.1163, 0.3168, 0.1342, 0.5833, 0.5, 0.5833, 1.0, 0.5, 1.0, 0.5, 0.5, 0.75, 0.25, 0.75, 0.1163, 0.6832, 0.1342, 0.25, 0.25, 0.1832, 0.1342, 0.25, 0.1163, 0.5, 0.5, 0.5, 1.0, 0.4167, 1.0, 0.4167, 0.5, 0.75, 0.25, 0.6832, 0.1342, 0.6342, 0.1832, 0.25, 0.25, 0.1342, 0.1832, 0.1832, 0.1342, 0.4167, 0.5, 0.4167, 1.0, 0.3333, 1.0, 0.3333, 0.5, 0.75, 0.25, 0.6342, 0.1832, 0.6163, 0.25, 0.25, 0.25, 0.1163, 0.25, 0.1342, 0.1832, 0.3333, 0.5, 0.3333, 1.0, 0.25, 1.0, 0.25, 0.5, 0.75, 0.25, 0.6163, 0.25, 0.6342, 0.3168, 0.25, 0.25, 0.1342, 0.3168, 0.1163, 0.25, 0.25, 0.5, 0.25, 1.0, 0.1667, 1.0, 0.1667, 0.5, 0.75, 0.25, 0.6342, 0.3168, 0.6832, 0.3658, 0.25, 0.25, 0.1832, 0.3658, 0.1342, 0.3168, 0.1667, 0.5, 0.1667, 1.0, 0.08333, 1.0, 0.08333, 0.5, 0.75, 0.25, 0.6832, 0.3658, 0.75, 0.3837, 0.25, 0.25, 0.25, 0.3837, 0.1832, 0.3658, 0.08333, 0.5, 0.08333, 1.0, 7.451e-08, 1.0, 7.451e-08, 0.5, 0.8168, 0.3658, 0.75, 0.3837, 0.75, 0.49, 0.87, 0.4578, 0.25, 0.3837, 0.3168, 0.3658, 0.37, 0.4578, 0.25, 0.49, 0.8658, 0.3168, 0.8168, 0.3658, 0.87, 0.4578, 0.9578, 0.37, 0.3168, 0.3658, 0.3658, 0.3168, 0.4578, 0.37, 0.37, 0.4578, 0.8837, 0.25, 0.8658, 0.3168, 0.9578, 0.37, 0.99, 0.25, 0.3658, 0.3168, 0.3837, 0.25, 0.49, 0.25, 0.4578, 0.37, 0.8658, 0.1832, 0.8837, 0.25, 0.99, 0.25, 0.9578, 0.13, 0.3837, 0.25, 0.3658, 0.1832, 0.4578, 0.13, 0.49, 0.25, 0.8168, 0.1342, 0.8658, 0.1832, 0.9578, 0.13, 0.87, 0.04215, 0.3658, 0.1832, 0.3168, 0.1342, 0.37, 0.04215, 0.4578, 0.13, 0.75, 0.1163, 0.8168, 0.1342, 0.87, 0.04215, 0.75, 0.01, 0.3168, 0.1342, 0.25, 0.1163, 0.25, 0.01, 0.37, 0.04215, 0.6832, 0.1342, 0.75, 0.1163, 0.75, 0.01, 0.63, 0.04215, 0.25, 0.1163, 0.1832, 0.1342, 0.13, 0.04215, 0.25, 0.01, 0.6342, 0.1832, 0.6832, 0.1342, 0.63, 0.04215, 0.5422, 0.13, 0.1832, 0.1342, 0.1342, 0.1832, 0.04215, 0.13, 0.13, 0.04215, 0.6163, 0.25, 0.6342, 0.1832, 0.5422, 0.13, 0.51, 0.25, 0.1342, 0.1832, 0.1163, 0.25, 0.01, 0.25, 0.04215, 0.13, 0.6342, 0.3168, 0.6163, 0.25, 0.51, 0.25, 0.5422, 0.37, 0.1163, 0.25, 0.1342, 0.3168, 0.04215, 0.37, 0.01, 0.25, 0.6832, 0.3658, 0.6342, 0.3168, 0.5422, 0.37, 0.63, 0.4578, 0.1342, 0.3168, 0.1832, 0.3658, 0.13, 0.4578, 0.04215, 0.37, 0.75, 0.3837, 0.6832, 0.3658, 0.63, 0.4578, 0.75, 0.49, 0.1832, 0.3658, 0.25, 0.3837, 0.25, 0.49, 0.13, 0.4578])
_ca = me_cylinder.color_attributes.new('Col', 'FLOAT_COLOR', 'CORNER')
_ca.data.foreach_set('color', [0.08865, 0.05696, 0.005129, 1.0, 0.08865, 0.05696, 0.005129, 1.0, 0.08865, 0.05696, 0.005129, 1.0, 0.3884, 0.2404, 0.01417, 1.0, 0.3884, 0.2404, 0.01417, 1.0, 0.2445, 0.1517, 0.009453, 1.0, 0.08869, 0.05698, 0.00513, 1.0, 0.09816, 0.06263, 0.005336, 1.0, 0.389, 0.2413, 0.01416, 1.0, 0.08881, 0.05705, 0.005132, 1.0, 0.08865, 0.05696, 0.005129, 1.0, 0.08865, 0.05696, 0.005129, 1.0, 0.08865, 0.05696, 0.005129, 1.0, 0.3884, 0.2404, 0.01417, 1.0, 0.2164, 0.1346, 0.008593, 1.0, 0.3884, 0.2404, 0.01417, 1.0, 0.08881, 0.05705, 0.005132, 1.0, 0.389, 0.2413, 0.01416, 1.0, 0.3649, 0.226, 0.01585, 1.0, 0.08865, 0.05696, 0.005129, 1.0, 0.08865, 0.05696, 0.005129, 1.0, 0.08865, 0.05696, 0.005129, 1.0, 0.08865, 0.05696, 0.005129, 1.0, 0.3884, 0.2404, 0.01417, 1.0, 0.3883, 0.2403, 0.01416, 1.0, 0.2164, 0.1346, 0.008593, 1.0, 0.08865, 0.05696, 0.005129, 1.0, 0.3649, 0.226, 0.01585, 1.0, 0.08953, 0.05748, 0.005147, 1.0, 0.08866, 0.05696, 0.005129, 1.0, 0.08865, 0.05696, 0.005129, 1.0, 0.08865, 0.05696, 0.005129, 1.0, 0.08865, 0.05696, 0.005129, 1.0, 0.3884, 0.2404, 0.01417, 1.0, 0.195, 0.1214, 0.007935, 1.0, 0.3883, 0.2403, 0.01416, 1.0, 0.08866, 0.05696, 0.005129, 1.0, 0.08953, 0.05748, 0.005147, 1.0, 0.3653, 0.2267, 0.02399, 1.0, 0.08866, 0.05696, 0.005129, 1.0, 0.08865, 0.05696, 0.005129, 1.0, 0.08865, 0.05696, 0.005129, 1.0, 0.08865, 0.05696, 0.005129, 1.0, 0.3884, 0.2404, 0.01417, 1.0, 0.3884, 0.2404, 0.01417, 1.0, 0.195, 0.1214, 0.007935, 1.0, 0.08866, 0.05696, 0.005129, 1.0, 0.3653, 0.2267, 0.02399, 1.0, 0.3806, 0.2357, 0.01854, 1.0, 0.08866, 0.05696, 0.005129, 1.0, 0.08865, 0.05696, 0.005129, 1.0, 0.08865, 0.05696, 0.005129, 1.0, 0.08865, 0.05696, 0.005129, 1.0, 0.3884, 0.2404, 0.01417, 1.0, 0.2356, 0.1463, 0.009175, 1.0, 0.3884, 0.2404, 0.01417, 1.0, 0.08866, 0.05696, 0.005129, 1.0, 0.3806, 0.2357, 0.01854, 1.0, 0.2299, 0.1428, 0.008998, 1.0, 0.2392, 0.1485, 0.009288, 1.0, 0.08865, 0.05696, 0.005129, 1.0, 0.08865, 0.05696, 0.005129, 1.0, 0.08865, 0.05696, 0.005129, 1.0, 0.3884, 0.2404, 0.01417, 1.0, 0.3884, 0.2404, 0.01417, 1.0, 0.2356, 0.1463, 0.009175, 1.0, 0.2392, 0.1485, 0.009288, 1.0, 0.2299, 0.1428, 0.008998, 1.0, 0.1498, 0.09379, 0.006634, 1.0, 0.1343, 0.08436, 0.006217, 1.0, 0.08865, 0.05696, 0.005129, 1.0, 0.08865, 0.05696, 0.005129, 1.0, 0.08865, 0.05696, 0.005129, 1.0, 0.3884, 0.2404, 0.01417, 1.0, 0.3884, 0.2404, 0.01417, 1.0, 0.3884, 0.2404, 0.01417, 1.0, 0.1343, 0.08436, 0.006217, 1.0, 0.1498, 0.09379, 0.006634, 1.0, 0.219, 0.1361, 0.008671, 1.0, 0.08919, 0.05728, 0.00514, 1.0, 0.08865, 0.05696, 0.005129, 1.0, 0.08865, 0.05696, 0.005129, 1.0, 0.08865, 0.05696, 0.005129, 1.0, 0.3884, 0.2404, 0.01417, 1.0, 0.2363, 0.1467, 0.009198, 1.0, 0.3884, 0.2404, 0.01417, 1.0, 0.08919, 0.05728, 0.00514, 1.0, 0.219, 0.1361, 0.008671, 1.0, 0.1847, 0.1151, 0.007636, 1.0, 0.08901, 0.05717, 0.005136, 1.0, 0.08865, 0.05696, 0.005129, 1.0, 0.08865, 0.05696, 0.005129, 1.0, 0.08865, 0.05696, 0.005129, 1.0, 0.3884, 0.2404, 0.01417, 1.0, 0.3884, 0.2404, 0.01417, 1.0, 0.2363, 0.1467, 0.009198, 1.0, 0.08901, 0.05717, 0.005136, 1.0, 0.1847, 0.1151, 0.007636, 1.0, 0.3884, 0.2404, 0.01417, 1.0, 0.08977, 0.05762, 0.005152, 1.0, 0.08865, 0.05696, 0.005129, 1.0, 0.08865, 0.05696, 0.005129, 1.0, 0.08865, 0.05696, 0.005129, 1.0, 0.3884, 0.2404, 0.01417, 1.0, 0.3884, 0.2404, 0.01417, 1.0, 0.3884, 0.2404, 0.01417, 1.0, 0.08977, 0.05762, 0.005152, 1.0, 0.3884, 0.2404, 0.01417, 1.0, 0.2809, 0.1742, 0.01063, 1.0, 0.0975, 0.06223, 0.005321, 1.0, 0.08865, 0.05696, 0.005129, 1.0, 0.08865, 0.05696, 0.005129, 1.0, 0.08865, 0.05696, 0.005129, 1.0, 0.3884, 0.2404, 0.01417, 1.0, 0.2445, 0.1517, 0.009453, 1.0, 0.3884, 0.2404, 0.01417, 1.0, 0.0975, 0.06223, 0.005321, 1.0, 0.2809, 0.1742, 0.01063, 1.0, 0.09816, 0.06263, 0.005336, 1.0, 0.08869, 0.05698, 0.00513, 1.0, 0.08865, 0.05696, 0.005129, 1.0, 0.08865, 0.05696, 0.005129, 1.0, 0.08869, 0.05698, 0.00513, 1.0, 0.08881, 0.05705, 0.005132, 1.0, 0.2445, 0.1517, 0.009453, 1.0, 0.3884, 0.2404, 0.01417, 1.0, 0.389, 0.2413, 0.01416, 1.0, 0.09816, 0.06263, 0.005336, 1.0, 0.08865, 0.05696, 0.005129, 1.0, 0.08865, 0.05696, 0.005129, 1.0, 0.08881, 0.05705, 0.005132, 1.0, 0.08865, 0.05696, 0.005129, 1.0, 0.3884, 0.2404, 0.01417, 1.0, 0.2164, 0.1346, 0.008593, 1.0, 0.3649, 0.226, 0.01585, 1.0, 0.389, 0.2413, 0.01416, 1.0, 0.08865, 0.05696, 0.005129, 1.0, 0.08865, 0.05696, 0.005129, 1.0, 0.08865, 0.05696, 0.005129, 1.0, 0.08866, 0.05696, 0.005129, 1.0, 0.2164, 0.1346, 0.008593, 1.0, 0.3883, 0.2403, 0.01416, 1.0, 0.08953, 0.05748, 0.005147, 1.0, 0.3649, 0.226, 0.01585, 1.0, 0.08865, 0.05696, 0.005129, 1.0, 0.08865, 0.05696, 0.005129, 1.0, 0.08866, 0.05696, 0.005129, 1.0, 0.08866, 0.05696, 0.005129, 1.0, 0.3883, 0.2403, 0.01416, 1.0, 0.195, 0.1214, 0.007935, 1.0, 0.3653, 0.2267, 0.02399, 1.0, 0.08953, 0.05748, 0.005147, 1.0, 0.08865, 0.05696, 0.005129, 1.0, 0.08865, 0.05696, 0.005129, 1.0, 0.08866, 0.05696, 0.005129, 1.0, 0.08866, 0.05696, 0.005129, 1.0, 0.195, 0.1214, 0.007935, 1.0, 0.3884, 0.2404, 0.01417, 1.0, 0.3806, 0.2357, 0.01854, 1.0, 0.3653, 0.2267, 0.02399, 1.0, 0.08865, 0.05696, 0.005129, 1.0, 0.08865, 0.05696, 0.005129, 1.0, 0.08866, 0.05696, 0.005129, 1.0, 0.2392, 0.1485, 0.009288, 1.0, 0.3884, 0.2404, 0.01417, 1.0, 0.2356, 0.1463, 0.009175, 1.0, 0.2299, 0.1428, 0.008998, 1.0, 0.3806, 0.2357, 0.01854, 1.0, 0.08865, 0.05696, 0.005129, 1.0, 0.08865, 0.05696, 0.005129, 1.0, 0.2392, 0.1485, 0.009288, 1.0, 0.1343, 0.08436, 0.006217, 1.0, 0.2356, 0.1463, 0.009175, 1.0, 0.3884, 0.2404, 0.01417, 1.0, 0.1498, 0.09379, 0.006634, 1.0, 0.2299, 0.1428, 0.008998, 1.0, 0.08865, 0.05696, 0.005129, 1.0, 0.08865, 0.05696, 0.005129, 1.0, 0.1343, 0.08436, 0.006217, 1.0, 0.08919, 0.05728, 0.00514, 1.0, 0.3884, 0.2404, 0.01417, 1.0, 0.3884, 0.2404, 0.01417, 1.0, 0.219, 0.1361, 0.008671, 1.0, 0.1498, 0.09379, 0.006634, 1.0, 0.08865, 0.05696, 0.005129, 1.0, 0.08865, 0.05696, 0.005129, 1.0, 0.08919, 0.05728, 0.00514, 1.0, 0.08901, 0.05717, 0.005136, 1.0, 0.3884, 0.2404, 0.01417, 1.0, 0.2363, 0.1467, 0.009198, 1.0, 0.1847, 0.1151, 0.007636, 1.0, 0.219, 0.1361, 0.008671, 1.0, 0.08865, 0.05696, 0.005129, 1.0, 0.08865, 0.05696, 0.005129, 1.0, 0.08901, 0.05717, 0.005136, 1.0, 0.08977, 0.05762, 0.005152, 1.0, 0.2363, 0.1467, 0.009198, 1.0, 0.3884, 0.2404, 0.01417, 1.0, 0.3884, 0.2404, 0.01417, 1.0, 0.1847, 0.1151, 0.007636, 1.0, 0.08865, 0.05696, 0.005129, 1.0, 0.08865, 0.05696, 0.005129, 1.0, 0.08977, 0.05762, 0.005152, 1.0, 0.0975, 0.06223, 0.005321, 1.0, 0.3884, 0.2404, 0.01417, 1.0, 0.3884, 0.2404, 0.01417, 1.0, 0.2809, 0.1742, 0.01063, 1.0, 0.3884, 0.2404, 0.01417, 1.0, 0.08865, 0.05696, 0.005129, 1.0, 0.08865, 0.05696, 0.005129, 1.0, 0.0975, 0.06223, 0.005321, 1.0, 0.08869, 0.05698, 0.00513, 1.0, 0.3884, 0.2404, 0.01417, 1.0, 0.2445, 0.1517, 0.009453, 1.0, 0.09816, 0.06263, 0.005336, 1.0, 0.2809, 0.1742, 0.01063, 1.0])
_ca = me_cylinder.color_attributes.new('Alpha', 'FLOAT_COLOR', 'CORNER')
_ca.data.foreach_set('color', [1.0, 1.0, 1.0, 1.0, 1.0, 1.0, 1.0, 1.0, 1.0, 1.0, 1.0, 1.0, 1.0, 1.0, 1.0, 1.0, 1.0, 1.0, 1.0, 1.0, 1.0, 1.0, 1.0, 1.0, 1.0, 1.0, 1.0, 1.0, 1.0, 1.0, 1.0, 1.0, 1.0, 1.0, 1.0, 1.0, 1.0, 1.0, 1.0, 1.0, 1.0, 1.0, 1.0, 1.0, 1.0, 1.0, 1.0, 1.0, 1.0, 1.0, 1.0, 1.0, 1.0, 1.0, 1.0, 1.0, 1.0, 1.0, 1.0, 1.0, 1.0, 1.0, 1.0, 1.0, 1.0, 1.0, 1.0, 1.0, 1.0, 1.0, 1.0, 1.0, 1.0, 1.0, 1.0, 1.0, 1.0, 1.0, 1.0, 1.0, 1.0, 1.0, 1.0, 1.0, 1.0, 1.0, 1.0, 1.0, 1.0, 1.0, 1.0, 1.0, 1.0, 1.0, 1.0, 1.0, 1.0, 1.0, 1.0, 1.0, 1.0, 1.0, 1.0, 1.0, 1.0, 1.0, 1.0, 1.0, 1.0, 1.0, 1.0, 1.0, 1.0, 1.0, 1.0, 1.0, 1.0, 1.0, 1.0, 1.0, 1.0, 1.0, 1.0, 1.0, 1.0, 1.0, 1.0, 1.0, 1.0, 1.0, 1.0, 1.0, 1.0, 1.0, 1.0, 1.0, 1.0, 1.0, 1.0, 1.0, 1.0, 1.0, 1.0, 1.0, 1.0, 1.0, 1.0, 1.0, 1.0, 1.0, 1.0, 1.0, 1.0, 1.0, 1.0, 1.0, 1.0, 1.0, 1.0, 1.0, 1.0, 1.0, 1.0, 1.0, 1.0, 1.0, 1.0, 1.0, 1.0, 1.0, 1.0, 1.0, 1.0, 1.0, 1.0, 1.0, 1.0, 1.0, 1.0, 1.0, 1.0, 1.0, 1.0, 1.0, 1.0, 1.0, 1.0, 1.0, 1.0, 1.0, 1.0, 1.0, 1.0, 1.0, 1.0, 1.0, 1.0, 1.0, 1.0, 1.0, 1.0, 1.0, 1.0, 1.0, 1.0, 1.0, 1.0, 1.0, 1.0, 1.0, 1.0, 1.0, 1.0, 1.0, 1.0, 1.0, 1.0, 1.0, 1.0, 1.0, 1.0, 1.0, 1.0, 1.0, 1.0, 1.0, 1.0, 1.0, 1.0, 1.0, 1.0, 1.0, 1.0, 1.0, 1.0, 1.0, 1.0, 1.0, 1.0, 1.0, 1.0, 1.0, 1.0, 1.0, 1.0, 1.0, 1.0, 1.0, 1.0, 1.0, 1.0, 1.0, 1.0, 1.0, 1.0, 1.0, 1.0, 1.0, 1.0, 1.0, 1.0, 1.0, 1.0, 1.0, 1.0, 1.0, 1.0, 1.0, 1.0, 1.0, 1.0, 1.0, 1.0, 1.0, 1.0, 1.0, 1.0, 1.0, 1.0, 1.0, 1.0, 1.0, 1.0, 1.0, 1.0, 1.0, 1.0, 1.0, 1.0, 1.0, 1.0, 1.0, 1.0, 1.0, 1.0, 1.0, 1.0, 1.0, 1.0, 1.0, 1.0, 1.0, 1.0, 1.0, 1.0, 1.0, 1.0, 1.0, 1.0, 1.0, 1.0, 1.0, 1.0, 1.0, 1.0, 1.0, 1.0, 1.0, 1.0, 1.0, 1.0, 1.0, 1.0, 1.0, 1.0, 1.0, 1.0, 1.0, 1.0, 1.0, 1.0, 1.0, 1.0, 1.0, 1.0, 1.0, 1.0, 1.0, 1.0, 1.0, 1.0, 1.0, 1.0, 1.0, 1.0, 1.0, 1.0, 1.0, 1.0, 1.0, 1.0, 1.0, 1.0, 1.0, 1.0, 1.0, 1.0, 1.0, 1.0, 1.0, 1.0, 1.0, 1.0, 1.0, 1.0, 1.0, 1.0, 1.0, 1.0, 1.0, 1.0, 1.0, 1.0, 1.0, 1.0, 1.0, 1.0, 1.0, 1.0, 1.0, 1.0, 1.0, 1.0, 1.0, 1.0, 1.0, 1.0, 1.0, 1.0, 1.0, 1.0, 1.0, 1.0, 1.0, 1.0, 1.0, 1.0, 1.0, 1.0, 1.0, 1.0, 1.0, 1.0, 1.0, 1.0, 1.0, 1.0, 1.0, 1.0, 1.0, 1.0, 1.0, 1.0, 1.0, 1.0, 1.0, 1.0, 1.0, 1.0, 1.0, 1.0, 1.0, 1.0, 1.0, 1.0, 1.0, 1.0, 1.0, 1.0, 1.0, 1.0, 1.0, 1.0, 1.0, 1.0, 1.0, 1.0, 1.0, 1.0, 1.0, 1.0, 1.0, 1.0, 1.0, 1.0, 1.0, 1.0, 1.0, 1.0, 1.0, 1.0, 1.0, 1.0, 1.0, 1.0, 1.0, 1.0, 1.0, 1.0, 1.0, 1.0, 1.0, 1.0, 1.0, 1.0, 1.0, 1.0, 1.0, 1.0, 1.0, 1.0, 1.0, 1.0, 1.0, 1.0, 1.0, 1.0, 1.0, 1.0, 1.0, 1.0, 1.0, 1.0, 1.0, 1.0, 1.0, 1.0, 1.0, 1.0, 1.0, 1.0, 1.0, 1.0, 1.0, 1.0, 1.0, 1.0, 1.0, 1.0, 1.0, 1.0, 1.0, 1.0, 1.0, 1.0, 1.0, 1.0, 1.0, 1.0, 1.0, 1.0, 1.0, 1.0, 1.0, 1.0, 1.0, 1.0, 1.0, 1.0, 1.0, 1.0, 1.0, 1.0, 1.0, 1.0, 1.0, 1.0, 1.0, 1.0, 1.0, 1.0, 1.0, 1.0, 1.0, 1.0, 1.0, 1.0, 1.0, 1.0, 1.0, 1.0, 1.0, 1.0, 1.0, 1.0, 1.0, 1.0, 1.0, 1.0, 1.0, 1.0, 1.0, 1.0, 1.0, 1.0, 1.0, 1.0, 1.0, 1.0, 1.0, 1.0, 1.0, 1.0, 1.0, 1.0, 1.0, 1.0, 1.0, 1.0, 1.0, 1.0, 1.0, 1.0, 1.0, 1.0, 1.0, 1.0, 1.0, 1.0, 1.0, 1.0, 1.0, 1.0, 1.0, 1.0, 1.0, 1.0, 1.0, 1.0, 1.0, 1.0, 1.0, 1.0, 1.0, 1.0, 1.0, 1.0, 1.0, 1.0, 1.0, 1.0, 1.0, 1.0, 1.0, 1.0, 1.0, 1.0, 1.0, 1.0, 1.0, 1.0, 1.0, 1.0, 1.0, 1.0, 1.0, 1.0, 1.0, 1.0, 1.0, 1.0, 1.0, 1.0, 1.0, 1.0, 1.0, 1.0, 1.0, 1.0, 1.0, 1.0, 1.0, 1.0, 1.0, 1.0, 1.0, 1.0, 1.0, 1.0, 1.0, 1.0, 1.0, 1.0, 1.0, 1.0, 1.0, 1.0, 1.0, 1.0, 1.0, 1.0, 1.0, 1.0, 1.0, 1.0, 1.0, 1.0, 1.0, 1.0, 1.0, 1.0, 1.0, 1.0, 1.0, 1.0, 1.0, 1.0, 1.0, 1.0, 1.0, 1.0, 1.0, 1.0, 1.0, 1.0, 1.0, 1.0, 1.0, 1.0, 1.0, 1.0, 1.0, 1.0, 1.0, 1.0, 1.0, 1.0, 1.0, 1.0, 1.0, 1.0, 1.0, 1.0, 1.0, 1.0, 1.0, 1.0, 1.0, 1.0, 1.0, 1.0, 1.0, 1.0, 1.0, 1.0, 1.0, 1.0, 1.0, 1.0, 1.0, 1.0, 1.0, 1.0, 1.0, 1.0, 1.0, 1.0, 1.0, 1.0, 1.0, 1.0, 1.0, 1.0, 1.0, 1.0, 1.0, 1.0, 1.0, 1.0, 1.0, 1.0, 1.0, 1.0, 1.0, 1.0, 1.0, 1.0, 1.0, 1.0, 1.0, 1.0, 1.0, 1.0, 1.0, 1.0, 1.0, 1.0, 1.0, 1.0, 1.0, 1.0, 1.0, 1.0, 1.0, 1.0, 1.0, 1.0, 1.0, 1.0, 1.0, 1.0, 1.0, 1.0, 1.0, 1.0, 1.0, 1.0, 1.0, 1.0, 1.0, 1.0, 1.0, 1.0, 1.0, 1.0, 1.0, 1.0, 1.0, 1.0, 1.0, 1.0, 1.0, 1.0, 1.0, 1.0, 1.0, 1.0, 1.0, 1.0, 1.0, 1.0, 1.0, 1.0, 1.0, 1.0, 1.0, 1.0, 1.0, 1.0, 1.0, 1.0, 1.0, 1.0, 1.0, 1.0, 1.0, 1.0, 1.0, 1.0, 1.0, 1.0, 1.0, 1.0, 1.0, 1.0, 1.0, 1.0, 1.0, 1.0, 1.0, 1.0, 1.0, 1.0, 1.0, 1.0, 1.0, 1.0, 1.0, 1.0, 1.0, 1.0, 1.0, 1.0, 1.0, 1.0, 1.0, 1.0, 1.0, 1.0, 1.0, 1.0, 1.0, 1.0, 1.0, 1.0, 1.0, 1.0, 1.0, 1.0, 1.0, 1.0, 1.0, 1.0, 1.0, 1.0, 1.0, 1.0, 1.0, 1.0, 1.0, 1.0, 1.0, 1.0, 1.0])
me_cylinder.materials.append(mat_f3dlite_material)
me_cylinder.update()

# ---- objects
ob_cylinder = bpy.data.objects.new('Cylinder', me_cylinder)

# ---- transforms, parenting, visibility, modifiers, constraints
ob_cylinder.location = (0.0, 0.0, 0.0)
ob_cylinder.visible_shadow = False

# ---- collection membership
col_collection.objects.link(ob_cylinder)

# ---- scene / render settings (as saved in the file)
scene.frame_start = 1; scene.frame_end = 250; scene.frame_set(1)
scene.render.engine = 'BLENDER_EEVEE_NEXT'
scene.cycles.sampling_pattern = 'TABULATED_SOBOL'
scene.view_settings.view_transform = 'Standard'
bpy.context.view_layer.update()

# ---- added for rendering (the .blend has no active camera and no usable light): camera, sun
cam_auto = bpy.data.cameras.new('AutoCamera')
cam_auto.lens = 50.0
cam_auto.sensor_width = 36.0
cam_auto.clip_end = 1000.0
ob_auto_camera = bpy.data.objects.new('AutoCamera', cam_auto)
scene.collection.objects.link(ob_auto_camera)
ob_auto_camera.location = (15.2564, -18.3076, 12.1956)
ob_auto_camera.rotation_euler = (1.09748, -7.21219e-08, 0.694738)
scene.camera = ob_auto_camera
light_auto_sun = bpy.data.lights.new('AutoSun', 'SUN')
light_auto_sun.energy = 3.0
light_auto_sun.angle = 0.0523599
ob_auto_sun = bpy.data.objects.new('AutoSun', light_auto_sun)
scene.collection.objects.link(ob_auto_sun)
ob_auto_sun.rotation_euler = (0.872665, 0.174533, 0.523599)
bpy.context.view_layer.update()
